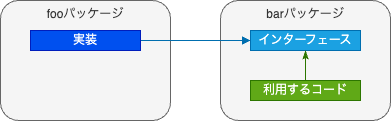

The diagram above was exported from draw.io. Its source (the exported page's mxGraphModel, read from the mxfile embedded in the PNG):
<mxGraphModel dx="811" dy="447" grid="1" gridSize="10" guides="1" tooltips="1" connect="1" arrows="1" fold="1" page="1" pageScale="1" pageWidth="827" pageHeight="1169" math="0" shadow="0">
  <root>
    <mxCell id="0" />
    <mxCell id="1" parent="0" />
    <mxCell id="7" value="barパッケージ" style="rounded=1;whiteSpace=wrap;html=1;verticalAlign=top;fillColor=#f5f5f5;strokeColor=#666666;fontColor=#333333;" parent="1" vertex="1">
      <mxGeometry x="340" y="110" width="170" height="120" as="geometry" />
    </mxCell>
    <mxCell id="2" value="fooパッケージ" style="rounded=1;whiteSpace=wrap;html=1;verticalAlign=top;fillColor=#f5f5f5;strokeColor=#666666;fontColor=#333333;" parent="1" vertex="1">
      <mxGeometry x="120" y="110" width="170" height="120" as="geometry" />
    </mxCell>
    <mxCell id="3" value="インターフェース" style="rounded=0;whiteSpace=wrap;html=1;fillColor=#1ba1e2;strokeColor=#006EAF;fontColor=#ffffff;" parent="1" vertex="1">
      <mxGeometry x="370" y="140" width="110" height="20" as="geometry" />
    </mxCell>
    <mxCell id="6" style="edgeStyle=none;html=1;fillColor=#1ba1e2;strokeColor=#006EAF;endArrow=block;endFill=1;" parent="1" source="4" target="3" edge="1">
      <mxGeometry relative="1" as="geometry" />
    </mxCell>
    <mxCell id="4" value="実装" style="rounded=0;whiteSpace=wrap;html=1;fillColor=#0050ef;strokeColor=#001DBC;fontColor=#ffffff;" parent="1" vertex="1">
      <mxGeometry x="150" y="140" width="110" height="20" as="geometry" />
    </mxCell>
    <mxCell id="9" style="edgeStyle=none;html=1;endArrow=classicThin;endFill=1;fillColor=#60a917;strokeColor=#2D7600;" parent="1" source="8" target="3" edge="1">
      <mxGeometry relative="1" as="geometry" />
    </mxCell>
    <mxCell id="8" value="利用するコード" style="rounded=0;whiteSpace=wrap;html=1;fillColor=#60a917;strokeColor=#2D7600;fontColor=#ffffff;" parent="1" vertex="1">
      <mxGeometry x="370" y="190" width="110" height="20" as="geometry" />
    </mxCell>
  </root>
</mxGraphModel>